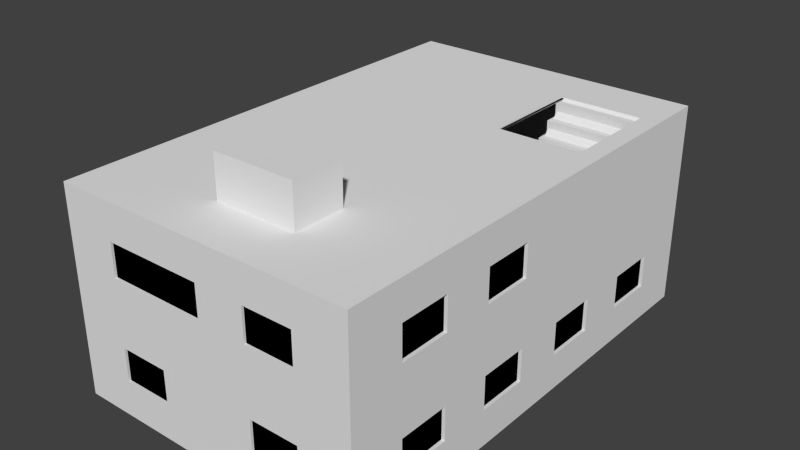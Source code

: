 # Source: budynek.blend  (saved by Blender 2.69.0; exported with 4.5.12 LTS)
import bpy
from mathutils import Matrix  # noqa: F401  (used for matrix-valued properties, if any)

bpy.ops.wm.read_factory_settings(use_empty=True)
scene = bpy.context.scene
scene.name = 'Scene'

# ---- collections
col_collection_1 = bpy.data.collections.new('Collection 1'); scene.collection.children.link(col_collection_1)
col_collection_3 = bpy.data.collections.new('Collection 3'); scene.collection.children.link(col_collection_3)

# ---- world
world_world = bpy.data.worlds.new('World'); scene.world = world_world
world_world.color = (0.05088, 0.05088, 0.05088)
world_world.use_sun_shadow = False
world_world.sun_shadow_jitter_overblur = 0.0
world_world.cycles.sampling_method = 'MANUAL'
world_world.cycles.sample_map_resolution = 256

# ---- meshes
me_cube_004 = bpy.data.meshes.new('Cube.004')
me_cube_004.from_pydata([(6.0, 3.111, 5.181), (3.712, 3.111, 5.181), (6.0, 1.556, 5.181), (3.712, 1.556, 5.181), (6.0, 3.111, 6.47), (3.712, 3.111, 6.47), (6.0, 1.556, 6.47), (3.712, 1.556, 6.47), (-1.192e-07, 1.788e-07, 2.124), (9.0, 0.0, 2.124), (9.0, 14.0, 2.124), (9.0, 12.44, 2.124), (9.0, 10.89, 2.124), (9.0, 7.778, 2.124), (9.0, 6.222, 2.124), (9.0, 4.667, 2.124), (9.0, 3.111, 2.124), (9.0, 1.556, 2.124), (-6.623e-08, 1.556, 2.124), (7.5, 1.556, 2.124), (3.974e-08, 4.667, 2.124), (9.272e-08, 6.222, 2.124), (1.457e-07, 7.778, 2.124), (1.987e-07, 9.333, 2.124), (2.517e-07, 10.89, 2.124), (7.5, 2.98e-08, 2.124), (6.0, 5.96e-08, 2.124), (4.5, 8.941e-08, 2.124), (3.0, 1.192e-07, 2.124), (1.5, 1.49e-07, 2.124), (7.5, 14.0, 2.124), (6.0, 14.0, 2.124), (1.5, 1.556, 2.124), (1.5, 3.111, 2.124), (1.5, 4.667, 2.124), (1.5, 6.222, 2.124), (1.5, 7.778, 2.124), (1.5, 9.333, 2.124), (1.5, 10.89, 2.124), (3.0, 1.556, 2.124), (3.0, 3.111, 2.124), (3.0, 4.667, 2.124), (3.0, 6.222, 2.124), (3.0, 7.778, 2.124), (3.0, 9.333, 2.124), (3.0, 10.89, 2.124), (9.0, 9.333, 2.124), (1.192e-07, 3.111, 2.124), (7.5, 12.44, 2.124), (6.0, 12.44, 2.124), (4.5, 10.89, 2.124), (7.5, 3.111, 2.124), (7.5, 4.667, 2.124), (7.5, 6.222, 2.124), (7.5, 7.778, 2.124), (7.5, 9.333, 2.124), (7.5, 10.89, 2.124), (4.5, 9.333, 2.124), (4.5, 7.778, 2.124), (6.0, 10.89, 2.124), (6.0, 9.333, 2.124), (6.0, 7.778, 2.124), (4.5, 6.222, 2.124), (6.0, 6.222, 2.124), (4.5, 4.667, 2.124), (6.0, 4.667, 2.124), (4.5, 3.111, 2.124), (6.0, 3.111, 2.124), (4.5, 1.556, 2.124), (6.0, 1.556, 2.124), (-1.192e-07, 1.788e-07, 1.887), (9.0, 0.0, 1.887), (9.0, 14.0, 1.887), (9.0, 12.44, 1.887), (9.0, 10.89, 1.887), (9.0, 7.778, 1.887), (9.0, 6.222, 1.887), (9.0, 4.667, 1.887), (9.0, 3.111, 1.887), (9.0, 1.556, 1.887), (-6.623e-08, 1.556, 1.887), (7.5, 1.556, 1.887), (3.974e-08, 4.667, 1.887), (9.272e-08, 6.222, 1.887), (1.457e-07, 7.778, 1.887), (1.987e-07, 9.333, 1.887), (2.517e-07, 10.89, 1.887), (7.5, 2.98e-08, 1.887), (6.0, 5.96e-08, 1.887), (4.5, 8.941e-08, 1.887), (3.0, 1.192e-07, 1.887), (1.5, 1.49e-07, 1.887), (7.5, 14.0, 1.887), (6.0, 14.0, 1.887), (1.5, 1.556, 1.887), (1.5, 3.111, 1.887), (1.5, 4.667, 1.887), (1.5, 6.222, 1.887), (1.5, 7.778, 1.887), (1.5, 9.333, 1.887), (1.5, 10.89, 1.887), (3.0, 1.556, 1.887), (3.0, 3.111, 1.887), (3.0, 4.667, 1.887), (3.0, 6.222, 1.887), (3.0, 7.778, 1.887), (3.0, 9.333, 1.887), (3.0, 10.89, 1.887), (9.0, 9.333, 1.887), (1.192e-07, 3.111, 1.887), (7.5, 12.44, 1.887), (6.0, 12.44, 1.887), (4.5, 10.89, 1.887), (7.5, 3.111, 1.887), (7.5, 4.667, 1.887), (7.5, 6.222, 1.887), (7.5, 7.778, 1.887), (7.5, 9.333, 1.887), (7.5, 10.89, 1.887), (4.5, 9.333, 1.887), (4.5, 7.778, 1.887), (6.0, 10.89, 1.887), (6.0, 9.333, 1.887), (6.0, 7.778, 1.887), (4.5, 6.222, 1.887), (6.0, 6.222, 1.887), (4.5, 4.667, 1.887), (6.0, 4.667, 1.887), (4.5, 3.111, 1.887), (6.0, 3.111, 1.887), (4.5, 1.556, 1.887), (6.0, 1.556, 1.887), (7.556, 12.13, 4.724), (6.0, 12.13, 4.724), (9.0, 12.13, 4.724), (7.556, 11.73, 4.724), (6.0, 11.73, 4.724), (9.0, 11.73, 4.724), (7.556, 11.73, 4.324), (6.0, 11.73, 4.324), (9.0, 11.73, 4.324), (7.556, 11.33, 4.324), (6.0, 11.33, 4.324), (9.0, 11.33, 4.324), (7.556, 11.33, 3.924), (6.0, 11.33, 3.924), (9.0, 11.33, 3.924), (7.556, 10.93, 3.924), (6.0, 10.93, 3.924), (9.0, 10.93, 3.924), (9.0, 10.93, 3.524), (7.556, 10.93, 3.524), (6.0, 10.93, 3.524), (7.556, 10.53, 3.524), (6.0, 10.53, 3.524), (9.0, 10.53, 3.524), (7.556, 10.53, 3.124), (6.0, 10.53, 3.124), (9.0, 10.53, 3.124), (7.556, 10.13, 3.124), (6.0, 10.13, 3.124), (9.0, 10.13, 3.124), (7.556, 10.13, 2.724), (6.0, 10.13, 2.724), (9.0, 10.13, 2.724), (7.556, 9.733, 2.724), (6.0, 9.733, 2.724), (9.0, 9.733, 2.724), (7.556, 9.733, 2.324), (6.0, 9.733, 2.324), (9.0, 9.733, 2.324), (9.0, 12.13, 5.124), (6.0, 12.13, 5.124), (7.556, 12.13, 5.124), (7.556, 9.333, 2.324), (6.0, 9.333, 2.324), (9.0, 9.333, 2.324), (7.556, 9.333, 2.124), (6.0, 9.333, 2.124), (9.0, 9.333, 2.124), (6.0, 9.733, 2.124), (6.0, 10.13, 2.324), (6.0, 10.53, 2.724), (6.0, 10.93, 3.124), (6.0, 11.33, 3.524), (6.0, 11.73, 3.924), (6.0, 12.13, 4.324), (6.0, 12.13, 3.924), (6.0, 11.73, 3.524), (6.0, 11.33, 3.124), (6.0, 10.93, 2.724), (6.0, 10.53, 2.324), (6.0, 10.13, 2.124), (6.0, 10.53, 2.124), (6.0, 10.93, 2.324), (6.0, 11.33, 2.724), (6.0, 11.73, 3.124), (6.0, 12.13, 3.524), (6.0, 12.13, 3.124), (6.0, 11.73, 2.724), (6.0, 11.33, 2.324), (6.0, 10.93, 2.124), (6.0, 11.33, 2.124), (6.0, 11.73, 2.324), (6.0, 12.13, 2.724), (6.0, 12.13, 2.324), (6.0, 11.73, 2.124), (6.0, 12.13, 2.124), (6.0, 14.0, 2.324), (6.0, 14.0, 2.124), (6.0, 14.0, 2.724), (6.0, 14.0, 3.124), (6.0, 14.0, 3.524), (6.0, 14.0, 3.924), (6.0, 14.0, 4.324), (6.0, 14.0, 4.724), (9.0, 14.0, 5.124), (6.0, 14.0, 5.124), (7.556, 14.0, 5.124), (0.5, 12.44, 1.724), (0.5, 10.89, 1.724), (0.5, 14.0, 1.724), (0.9, 12.44, 1.724), (0.9, 10.89, 1.724), (0.9, 14.0, 1.724), (0.9, 12.44, 1.324), (0.9, 10.89, 1.324), (0.9, 14.0, 1.324), (1.3, 12.44, 1.324), (1.3, 10.89, 1.324), (1.3, 14.0, 1.324), (1.3, 12.44, 0.9236), (1.3, 10.89, 0.9236), (1.3, 14.0, 0.9236), (1.7, 12.44, 0.9236), (1.7, 10.89, 0.9236), (1.7, 14.0, 0.9236), (1.7, 14.0, 0.5236), (1.7, 12.44, 0.5236), (1.7, 10.89, 0.5236), (2.1, 12.44, 0.5236), (2.1, 10.89, 0.5236), (2.1, 14.0, 0.5236), (2.1, 12.44, 0.1236), (2.1, 10.89, 0.1236), (2.1, 14.0, 0.1236), (2.5, 12.44, 0.1236), (2.5, 10.89, 0.1236), (2.5, 14.0, 0.1236), (2.5, 12.44, -0.2764), (2.5, 10.89, -0.2764), (2.5, 14.0, -0.2764), (2.9, 12.44, -0.2764), (2.9, 10.89, -0.2764), (2.9, 14.0, -0.2764), (2.9, 12.44, -0.6764), (2.9, 10.89, -0.6764), (2.9, 14.0, -0.6764), (0.5, 14.0, 2.124), (0.5, 10.89, 2.124), (0.5, 12.44, 2.124), (3.3, 12.44, -0.6764), (3.3, 10.89, -0.6764), (3.3, 14.0, -0.6764), (3.3, 12.44, -0.8764), (3.3, 10.89, -0.8764), (3.3, 14.0, -0.8764), (2.9, 10.89, -0.8764), (2.5, 10.89, -0.6764), (2.1, 10.89, -0.2764), (1.7, 10.89, 0.1236), (1.3, 10.89, 0.5236), (0.9, 10.89, 0.9236), (0.5, 10.89, 1.324), (0.5, 10.89, 0.9236), (0.9, 10.89, 0.5236), (1.3, 10.89, 0.1236), (1.7, 10.89, -0.2764), (2.1, 10.89, -0.6764), (2.5, 10.89, -0.8764), (2.1, 10.89, -0.8764), (1.7, 10.89, -0.6764), (1.3, 10.89, -0.2764), (0.9, 10.89, 0.1236), (0.5, 10.89, 0.5236), (0.5, 10.89, 0.1236), (0.9, 10.89, -0.2764), (1.3, 10.89, -0.6764), (1.7, 10.89, -0.8764), (1.3, 10.89, -0.8764), (0.9, 10.89, -0.6764), (0.5, 10.89, -0.2764), (0.5, 10.89, -0.6764), (0.9, 10.89, -0.8764), (0.5, 10.89, -0.8764), (2.384e-07, 10.89, -0.6764), (2.384e-07, 10.89, -0.8764), (2.384e-07, 10.89, -0.2764), (2.384e-07, 10.89, 0.1236), (1.192e-07, 10.89, 0.5236), (3.576e-07, 10.89, 0.9236), (3.576e-07, 10.89, 1.324), (3.576e-07, 10.89, 1.724), (3.576e-07, 10.89, 2.124), (3.576e-07, 14.0, 2.124), (2.98e-07, 12.44, 2.124), (9.0, 14.0, -0.8764), (9.0, 0.0, -0.8764), (-1.192e-07, 1.788e-07, -0.8764), (3.576e-07, 14.0, -0.8764), (3.576e-07, 14.0, 2.124), (-1.192e-07, 1.788e-07, 2.124), (9.0, 0.0, 2.124), (9.0, 14.0, 2.124), (3.576e-07, 14.0, 5.124), (-1.192e-07, 1.788e-07, 5.124), (9.0, 0.0, 5.124), (9.0, 14.0, 5.124), (9.0, 12.44, -0.8764), (9.0, 10.89, -0.8764), (9.0, 9.333, -0.8764), (9.0, 7.778, -0.8764), (9.0, 6.222, -0.8764), (9.0, 4.667, -0.8764), (9.0, 3.111, -0.8764), (9.0, 1.556, -0.8764), (-6.623e-08, 1.556, -0.8764), (-1.325e-08, 3.111, -0.8764), (3.974e-08, 4.667, -0.8764), (9.272e-08, 6.222, -0.8764), (1.457e-07, 7.778, -0.8764), (1.987e-07, 9.333, -0.8764), (2.517e-07, 10.89, -0.8764), (3.046e-07, 12.44, -0.8764), (9.0, 12.44, 2.124), (9.0, 10.89, 2.124), (9.0, 7.778, 2.124), (9.0, 6.222, 2.124), (9.0, 4.667, 2.124), (9.0, 3.111, 2.124), (9.0, 1.556, 2.124), (-6.623e-08, 1.556, 2.124), (3.974e-08, 4.667, 2.124), (9.272e-08, 6.222, 2.124), (1.457e-07, 7.778, 2.124), (1.987e-07, 9.333, 2.124), (2.517e-07, 10.89, 2.124), (3.046e-07, 12.44, 2.124), (9.0, 12.44, 5.124), (9.0, 10.89, 5.124), (9.0, 9.333, 5.124), (9.0, 7.778, 5.124), (9.0, 6.222, 5.124), (9.0, 4.667, 5.124), (9.0, 3.111, 5.124), (9.0, 1.556, 5.124), (-6.623e-08, 1.556, 5.124), (-1.325e-08, 3.111, 5.124), (3.974e-08, 4.667, 5.124), (9.272e-08, 6.222, 5.124), (1.457e-07, 7.778, 5.124), (1.987e-07, 9.333, 5.124), (2.517e-07, 10.89, 5.124), (3.046e-07, 12.44, 5.124), (7.5, 14.0, -0.8764), (6.0, 14.0, -0.8764), (4.5, 14.0, -0.8764), (3.0, 14.0, -0.8764), (1.5, 14.0, -0.8764), (7.5, 2.98e-08, -0.8764), (6.0, 5.96e-08, -0.8764), (4.5, 8.941e-08, -0.8764), (3.0, 1.192e-07, -0.8764), (1.5, 1.49e-07, -0.8764), (7.5, 2.98e-08, 2.124), (6.0, 5.96e-08, 2.124), (4.5, 8.941e-08, 2.124), (3.0, 1.192e-07, 2.124), (1.5, 1.49e-07, 2.124), (7.5, 14.0, 2.124), (6.0, 14.0, 2.124), (4.5, 14.0, 2.124), (3.0, 14.0, 2.124), (1.5, 14.0, 2.124), (7.5, 2.98e-08, 5.124), (6.0, 5.96e-08, 5.124), (4.5, 8.941e-08, 5.124), (3.0, 1.192e-07, 5.124), (1.5, 1.49e-07, 5.124), (7.5, 14.0, 5.124), (6.0, 14.0, 5.124), (4.5, 14.0, 5.124), (3.0, 14.0, 5.124), (1.5, 14.0, 5.124), (1.5, 12.44, -0.8764), (3.0, 12.44, -0.8764), (4.5, 12.44, -0.8764), (6.0, 12.44, -0.8764), (7.5, 12.44, -0.8764), (1.5, 10.89, -0.8764), (3.0, 10.89, -0.8764), (4.5, 10.89, -0.8764), (6.0, 10.89, -0.8764), (7.5, 10.89, -0.8764), (1.5, 9.333, -0.8764), (3.0, 9.333, -0.8764), (4.5, 9.333, -0.8764), (6.0, 9.333, -0.8764), (7.5, 9.333, -0.8764), (1.5, 7.778, -0.8764), (3.0, 7.778, -0.8764), (4.5, 7.778, -0.8764), (6.0, 7.778, -0.8764), (7.5, 7.778, -0.8764), (1.5, 6.222, -0.8764), (3.0, 6.222, -0.8764), (4.5, 6.222, -0.8764), (6.0, 6.222, -0.8764), (7.5, 6.222, -0.8764), (1.5, 4.667, -0.8764), (3.0, 4.667, -0.8764), (4.5, 4.667, -0.8764), (6.0, 4.667, -0.8764), (7.5, 4.667, -0.8764), (1.5, 3.111, -0.8764), (3.0, 3.111, -0.8764), (4.5, 3.111, -0.8764), (6.0, 3.111, -0.8764), (7.5, 3.111, -0.8764), (1.5, 1.556, -0.8764), (3.0, 1.556, -0.8764), (4.5, 1.556, -0.8764), (6.0, 1.556, -0.8764), (7.5, 1.556, -0.8764), (7.5, 12.44, 5.124), (6.0, 12.44, 5.124), (4.5, 12.44, 5.124), (3.0, 12.44, 5.124), (1.5, 12.44, 5.124), (6.0, 10.89, 5.124), (4.5, 10.89, 5.124), (3.0, 10.89, 5.124), (1.5, 10.89, 5.124), (7.5, 9.333, 5.124), (6.0, 9.333, 5.124), (4.5, 9.333, 5.124), (3.0, 9.333, 5.124), (1.5, 9.333, 5.124), (7.5, 7.778, 5.124), (6.0, 7.778, 5.124), (4.5, 7.778, 5.124), (3.0, 7.778, 5.124), (1.5, 7.778, 5.124), (7.5, 6.222, 5.124), (6.0, 6.222, 5.124), (4.5, 6.222, 5.124), (3.0, 6.222, 5.124), (1.5, 6.222, 5.124), (7.5, 4.667, 5.124), (6.0, 4.667, 5.124), (4.5, 4.667, 5.124), (3.0, 4.667, 5.124), (1.5, 4.667, 5.124), (7.5, 3.111, 5.124), (6.0, 3.111, 5.124), (4.5, 3.111, 5.124), (3.0, 3.111, 5.124), (1.5, 3.111, 5.124), (7.5, 1.556, 5.124), (6.0, 1.556, 5.124), (4.5, 1.556, 5.124), (3.0, 1.556, 5.124), (1.5, 1.556, 5.124), (9.0, 14.0, 0.1236), (9.0, 14.0, 1.124), (-1.192e-07, 1.788e-07, 1.124), (-1.192e-07, 1.788e-07, 0.1236), (9.0, 0.0, 1.124), (9.0, 0.0, 0.1236), (3.576e-07, 14.0, 0.1236), (3.576e-07, 14.0, 1.124), (-6.623e-08, 1.556, 0.1236), (-6.623e-08, 1.556, 1.124), (-1.325e-08, 3.111, 0.1236), (-1.325e-08, 3.111, 1.124), (3.974e-08, 4.667, 0.1236), (3.974e-08, 4.667, 1.124), (9.272e-08, 6.222, 0.1236), (9.272e-08, 6.222, 1.124), (1.457e-07, 7.778, 0.1236), (1.457e-07, 7.778, 1.124), (1.987e-07, 9.333, 0.1236), (1.987e-07, 9.333, 1.124), (2.517e-07, 10.89, 0.1236), (2.517e-07, 10.89, 1.124), (3.046e-07, 12.44, 0.1236), (3.046e-07, 12.44, 1.124), (9.0, 12.44, 0.1236), (9.0, 12.44, 1.124), (9.0, 10.89, 0.1236), (9.0, 10.89, 1.124), (9.0, 9.333, 0.1236), (9.0, 9.333, 1.124), (9.0, 7.778, 0.1236), (9.0, 7.778, 1.124), (9.0, 6.222, 0.1236), (9.0, 6.222, 1.124), (9.0, 4.667, 0.1236), (9.0, 4.667, 1.124), (9.0, 3.111, 0.1236), (9.0, 3.111, 1.124), (9.0, 1.556, 0.1236), (9.0, 1.556, 1.124), (7.5, 2.98e-08, 0.1236), (7.5, 2.98e-08, 1.124), (6.0, 5.96e-08, 0.1236), (6.0, 5.96e-08, 1.124), (4.5, 8.941e-08, 0.1236), (4.5, 8.941e-08, 1.124), (3.0, 1.192e-07, 0.1236), (3.0, 1.192e-07, 1.124), (1.5, 1.49e-07, 0.1236), (1.5, 1.49e-07, 1.124), (1.5, 14.0, 0.1236), (1.5, 14.0, 1.124), (3.0, 14.0, 0.1236), (3.0, 14.0, 1.124), (4.5, 14.0, 0.1236), (4.5, 14.0, 1.124), (6.0, 14.0, 0.1236), (6.0, 14.0, 1.538), (7.5, 14.0, 0.1236), (7.5, 14.0, 1.538), (3.576e-07, 14.0, 4.124), (3.576e-07, 14.0, 3.124), (9.0, 14.0, 3.124), (9.0, 14.0, 4.124), (-1.192e-07, 1.788e-07, 4.124), (-1.192e-07, 1.788e-07, 3.124), (9.0, 0.0, 3.124), (9.0, 0.0, 4.124), (-6.623e-08, 1.556, 3.124), (-6.623e-08, 1.556, 4.124), (-1.325e-08, 3.111, 3.124), (-1.325e-08, 3.111, 4.124), (3.974e-08, 4.667, 3.124), (3.974e-08, 4.667, 4.124), (9.272e-08, 6.222, 3.124), (9.272e-08, 6.222, 4.124), (1.457e-07, 7.778, 3.124), (1.457e-07, 7.778, 4.124), (1.987e-07, 9.333, 3.124), (1.987e-07, 9.333, 4.124), (2.517e-07, 10.89, 3.124), (2.517e-07, 10.89, 4.124), (3.046e-07, 12.44, 3.124), (3.046e-07, 12.44, 4.124), (9.0, 12.44, 3.124), (9.0, 12.44, 4.124), (9.0, 10.89, 3.124), (9.0, 10.89, 4.124), (9.0, 9.333, 3.124), (9.0, 9.333, 4.124), (9.0, 7.778, 3.124), (9.0, 7.778, 4.124), (9.0, 6.222, 3.124), (9.0, 6.222, 4.124), (9.0, 4.667, 3.124), (9.0, 4.667, 4.124), (9.0, 3.111, 3.124), (9.0, 3.111, 4.124), (9.0, 1.556, 3.124), (9.0, 1.556, 4.124), (1.5, 14.0, 3.124), (1.5, 14.0, 4.124), (3.0, 14.0, 3.124), (3.0, 14.0, 4.124), (4.5, 14.0, 3.124), (4.5, 14.0, 4.124), (6.0, 14.0, 3.124), (6.0, 14.0, 4.124), (7.5, 14.0, 3.124), (7.5, 14.0, 4.124), (7.5, 2.98e-08, 3.124), (7.5, 2.98e-08, 4.124), (6.0, 5.96e-08, 3.124), (6.0, 5.96e-08, 4.124), (4.5, 8.941e-08, 3.124), (4.5, 8.941e-08, 4.124), (3.0, 1.192e-07, 3.124), (3.0, 1.192e-07, 4.124), (1.5, 1.49e-07, 3.124), (1.5, 1.49e-07, 4.124), (0.5, 12.44, 2.124), (0.5, 10.89, 2.124), (9.0, 9.333, 2.124), (1.192e-07, 3.111, 2.124), (0.5, 14.0, 2.124), (8.524, 12.44, -0.8764), (8.524, 10.89, -0.8764), (8.524, 9.333, -0.8764), (8.524, 7.778, -0.8764), (8.524, 6.222, -0.8764), (8.524, 4.667, -0.8764), (8.524, 3.111, -0.8764), (8.524, 1.556, -0.8764), (8.524, 14.0, -0.8764), (8.524, 9.464e-09, -0.8764), (8.524, 9.464e-09, 2.124), (8.524, 14.0, 2.124), (8.524, 9.464e-09, 5.124), (8.524, 14.0, 5.124), (8.524, 12.44, 5.124), (8.524, 9.333, 5.124), (8.524, 7.778, 5.124), (8.524, 6.222, 5.124), (8.524, 4.667, 5.124), (8.524, 3.111, 5.124), (8.524, 1.556, 5.124), (8.524, 14.0, 0.1236), (8.524, 14.0, 1.124), (8.524, 9.464e-09, 0.1236), (8.524, 9.464e-09, 1.124), (8.524, 14.0, 3.124), (8.524, 14.0, 4.124), (8.524, 9.464e-09, 3.124), (8.524, 9.464e-09, 4.124), (8.524, 10.89, 5.124), (0.5, 14.0, -0.8764), (0.5, 1.684e-07, -0.8764), (0.5, 1.684e-07, 2.124), (0.5, 1.684e-07, 5.124), (0.5, 14.0, 5.124), (0.5, 12.44, 5.124), (0.5, 10.89, 5.124), (0.5, 9.333, 5.124), (0.5, 7.778, 5.124), (0.5, 6.222, 5.124), (0.5, 4.667, 5.124), (0.5, 3.111, 5.124), (0.5, 1.556, 5.124), (0.5, 12.44, -0.8764), (0.5, 10.89, -0.8764), (0.5, 9.333, -0.8764), (0.5, 7.778, -0.8764), (0.5, 6.222, -0.8764), (0.5, 4.667, -0.8764), (0.5, 3.111, -0.8764), (0.5, 1.556, -0.8764), (0.5, 1.684e-07, 0.1236), (0.5, 1.684e-07, 1.124), (0.5, 14.0, 0.1236), (0.5, 14.0, 1.124), (0.5, 1.684e-07, 3.124), (0.5, 1.684e-07, 4.124), (0.5, 14.0, 3.124), (0.5, 14.0, 4.124), (9.1, 14.1, -0.9764), (9.1, -0.1, -0.9764), (-0.1, -0.1, -0.9764), (-0.1, 14.1, -0.9764), (-0.1, 14.1, 2.124), (-0.1, -0.1, 2.124), (9.1, -0.1, 2.124), (9.1, 14.1, 2.124), (-0.1, 14.1, 5.224), (-0.1, -0.1, 5.224), (9.1, -0.1, 5.224), (9.1, 14.1, 5.224), (9.1, 12.44, -0.9764), (9.1, 10.89, -0.9764), (9.1, 9.333, -0.9764), (9.1, 7.778, -0.9764), (9.1, 6.222, -0.9764), (9.1, 4.667, -0.9764), (9.1, 3.111, -0.9764), (9.1, 1.556, -0.9764), (-0.1, 1.556, -0.9764), (-0.1, 3.111, -0.9764), (-0.1, 4.667, -0.9764), (-0.1, 6.222, -0.9764), (-0.1, 7.778, -0.9764), (-0.1, 9.333, -0.9764), (-0.1, 10.89, -0.9764), (-0.1, 12.44, -0.9764), (9.1, 12.44, 2.124), (9.1, 10.89, 2.124), (9.1, 7.778, 2.124), (9.1, 6.222, 2.124), (9.1, 4.667, 2.124), (9.1, 3.111, 2.124), (9.1, 1.556, 2.124), (-0.1, 1.556, 2.124), (-0.1, 4.667, 2.124), (-0.1, 6.222, 2.124), (-0.1, 7.778, 2.124), (-0.1, 9.333, 2.124), (-0.1, 10.89, 2.124), (-0.1, 12.44, 2.124), (9.1, 12.44, 5.224), (9.1, 10.89, 5.224), (9.1, 9.333, 5.224), (9.1, 7.778, 5.224), (9.1, 6.222, 5.224), (9.1, 4.667, 5.224), (9.1, 3.111, 5.224), (9.1, 1.556, 5.224), (-0.1, 1.556, 5.224), (-0.1, 3.111, 5.224), (-0.1, 4.667, 5.224), (-0.1, 6.222, 5.224), (-0.1, 7.778, 5.224), (-0.1, 9.333, 5.224), (-0.1, 10.89, 5.224), (-0.1, 12.44, 5.224), (7.5, 14.1, -0.9764), (6.0, 14.1, -0.9764), (4.5, 14.1, -0.9764), (3.0, 14.1, -0.9764), (1.5, 14.1, -0.9764), (7.5, -0.1, -0.9764), (6.0, -0.1, -0.9764), (4.5, -0.1, -0.9764), (3.0, -0.1, -0.9764), (1.5, -0.1, -0.9764), (7.5, -0.1, 2.124), (6.0, -0.1, 2.124), (4.5, -0.1, 2.124), (3.0, -0.1, 2.124), (1.5, -0.1, 2.124), (7.5, 14.1, 2.124), (6.0, 14.1, 2.124), (4.5, 14.1, 2.124), (3.0, 14.1, 2.124), (1.5, 14.1, 2.124), (7.5, -0.1, 5.224), (6.0, -0.1, 5.224), (4.5, -0.1, 5.224), (3.0, -0.1, 5.224), (1.5, -0.1, 5.224), (7.5, 14.1, 5.224), (6.0, 14.1, 5.224), (4.5, 14.1, 5.224), (3.0, 14.1, 5.224), (1.5, 14.1, 5.224), (7.5, 12.44, 5.224), (6.0, 12.44, 5.224), (4.5, 12.44, 5.224), (3.0, 12.44, 5.224), (1.5, 12.44, 5.224), (6.0, 10.89, 5.224), (4.5, 10.89, 5.224), (3.0, 10.89, 5.224), (1.5, 10.89, 5.224), (7.5, 9.333, 5.224), (6.0, 9.333, 5.224), (4.5, 9.333, 5.224), (3.0, 9.333, 5.224), (1.5, 9.333, 5.224), (7.5, 7.778, 5.224), (6.0, 7.778, 5.224), (4.5, 7.778, 5.224), (3.0, 7.778, 5.224), (1.5, 7.778, 5.224), (7.5, 6.222, 5.224), (6.0, 6.222, 5.224), (4.5, 6.222, 5.224), (3.0, 6.222, 5.224), (1.5, 6.222, 5.224), (7.5, 4.667, 5.224), (6.0, 4.667, 5.224), (4.5, 4.667, 5.224), (3.0, 4.667, 5.224), (1.5, 4.667, 5.224), (7.5, 3.111, 5.224), (6.0, 3.111, 5.224), (4.5, 3.111, 5.224), (3.0, 3.111, 5.224), (1.5, 3.111, 5.224), (7.5, 1.556, 5.224), (6.0, 1.556, 5.224), (4.5, 1.556, 5.224), (3.0, 1.556, 5.224), (1.5, 1.556, 5.224), (9.1, 14.1, 0.1236), (9.1, 14.1, 1.124), (-0.1, -0.1, 1.124), (-0.1, -0.1, 0.1236), (9.1, -0.1, 1.124), (9.1, -0.1, 0.1236), (-0.1, 14.1, 0.1236), (-0.1, 14.1, 1.124), (-0.1, 1.556, 0.1236), (-0.1, 1.556, 1.124), (-0.1, 3.111, 0.1236), (-0.1, 3.111, 1.124), (-0.1, 4.667, 0.1236), (-0.1, 4.667, 1.124), (-0.1, 6.222, 0.1236), (-0.1, 6.222, 1.124), (-0.1, 7.778, 0.1236), (-0.1, 7.778, 1.124), (-0.1, 9.333, 0.1236), (-0.1, 9.333, 1.124), (-0.1, 10.89, 0.1236), (-0.1, 10.89, 1.124), (-0.1, 12.44, 0.1236), (-0.1, 12.44, 1.124), (9.1, 12.44, 0.1236), (9.1, 12.44, 1.124), (9.1, 10.89, 0.1236), (9.1, 10.89, 1.124), (9.1, 9.333, 0.1236), (9.1, 9.333, 1.124), (9.1, 7.778, 0.1236), (9.1, 7.778, 1.124), (9.1, 6.222, 0.1236), (9.1, 6.222, 1.124), (9.1, 4.667, 0.1236), (9.1, 4.667, 1.124), (9.1, 3.111, 0.1236), (9.1, 3.111, 1.124), (9.1, 1.556, 0.1236), (9.1, 1.556, 1.124), (7.5, -0.1, 0.1236), (7.5, -0.1, 1.124), (6.0, -0.1, 0.1236), (6.0, -0.1, 1.124), (4.5, -0.1, 0.1236), (4.5, -0.1, 1.124), (3.0, -0.1, 0.1236), (3.0, -0.1, 1.124), (1.5, -0.1, 0.1236), (1.5, -0.1, 1.124), (1.5, 14.1, 0.1236), (1.5, 14.1, 1.124), (3.0, 14.1, 0.1236), (3.0, 14.1, 1.124), (4.5, 14.1, 0.1236), (4.5, 14.1, 1.124), (6.0, 14.1, 0.1236), (6.0, 14.1, 1.538), (7.5, 14.1, 0.1236), (7.5, 14.1, 1.538), (-0.1, 14.1, 4.124), (-0.1, 14.1, 3.124), (9.1, 14.1, 3.124), (9.1, 14.1, 4.124), (-0.1, -0.1, 4.124), (-0.1, -0.1, 3.124), (9.1, -0.1, 3.124), (9.1, -0.1, 4.124), (-0.1, 1.556, 3.124), (-0.1, 1.556, 4.124), (-0.1, 3.111, 3.124), (-0.1, 3.111, 4.124), (-0.1, 4.667, 3.124), (-0.1, 4.667, 4.124), (-0.1, 6.222, 3.124), (-0.1, 6.222, 4.124), (-0.1, 7.778, 3.124), (-0.1, 7.778, 4.124), (-0.1, 9.333, 3.124), (-0.1, 9.333, 4.124), (-0.1, 10.89, 3.124), (-0.1, 10.89, 4.124), (-0.1, 12.44, 3.124), (-0.1, 12.44, 4.124), (9.1, 12.44, 3.124), (9.1, 12.44, 4.124), (9.1, 10.89, 3.124), (9.1, 10.89, 4.124), (9.1, 9.333, 3.124), (9.1, 9.333, 4.124), (9.1, 7.778, 3.124), (9.1, 7.778, 4.124), (9.1, 6.222, 3.124), (9.1, 6.222, 4.124), (9.1, 4.667, 3.124), (9.1, 4.667, 4.124), (9.1, 3.111, 3.124), (9.1, 3.111, 4.124), (9.1, 1.556, 3.124), (9.1, 1.556, 4.124), (1.5, 14.1, 3.124), (1.5, 14.1, 4.124), (3.0, 14.1, 3.124), (3.0, 14.1, 4.124), (4.5, 14.1, 3.124), (4.5, 14.1, 4.124), (6.0, 14.1, 3.124), (6.0, 14.1, 4.124), (7.5, 14.1, 3.124), (7.5, 14.1, 4.124), (7.5, -0.1, 3.124), (7.5, -0.1, 4.124), (6.0, -0.1, 3.124), (6.0, -0.1, 4.124), (4.5, -0.1, 3.124), (4.5, -0.1, 4.124), (3.0, -0.1, 3.124), (3.0, -0.1, 4.124), (1.5, -0.1, 3.124), (1.5, -0.1, 4.124), (0.5, 12.44, 2.124), (0.5, 10.89, 2.124), (9.1, 9.333, 2.124), (-0.1, 3.111, 2.124), (0.5, 14.1, 2.124), (8.524, 14.1, -0.9764), (8.524, -0.1, -0.9764), (8.524, -0.1, 2.124), (8.524, 14.1, 2.124), (8.524, -0.1, 5.224), (8.524, 14.1, 5.224), (8.524, 12.44, 5.224), (8.524, 9.333, 5.224), (8.524, 7.778, 5.224), (8.524, 6.222, 5.224), (8.524, 4.667, 5.224), (8.524, 3.111, 5.224), (8.524, 1.556, 5.224), (8.524, 14.1, 0.1236), (8.524, 14.1, 1.124), (8.524, -0.1, 0.1236), (8.524, -0.1, 1.124), (8.524, 14.1, 3.124), (8.524, 14.1, 4.124), (8.524, -0.1, 3.124), (8.524, -0.1, 4.124), (8.524, 10.89, 5.224), (0.5, 14.1, -0.9764), (0.5, -0.1, -0.9764), (0.5, -0.1, 2.124), (0.5, -0.1, 5.224), (0.5, 14.1, 5.224), (0.5, 12.44, 5.224), (0.5, 10.89, 5.224), (0.5, 9.333, 5.224), (0.5, 7.778, 5.224), (0.5, 6.222, 5.224), (0.5, 4.667, 5.224), (0.5, 3.111, 5.224), (0.5, 1.556, 5.224), (0.5, -0.1, 0.1236), (0.5, -0.1, 1.124), (0.5, 14.1, 0.1236), (0.5, 14.1, 1.124), (0.5, -0.1, 3.124), (0.5, -0.1, 4.124), (0.5, 14.1, 3.124), (0.5, 14.1, 4.124), (-0.1, -0.1, -0.8764), (9.1, -0.1, -0.8764), (9.1, 14.1, -0.8764), (-0.1, 14.1, -0.8764), (-0.1, 1.556, -0.8764), (-0.1, 3.111, -0.8764), (-0.1, 4.667, -0.8764), (-0.1, 6.222, -0.8764), (-0.1, 7.778, -0.8764), (-0.1, 9.333, -0.8764), (-0.1, 10.89, -0.8764), (-0.1, 12.44, -0.8764), (9.1, 12.44, -0.8764), (9.1, 10.89, -0.8764), (9.1, 9.333, -0.8764), (9.1, 7.778, -0.8764), (9.1, 6.222, -0.8764), (9.1, 4.667, -0.8764), (9.1, 3.111, -0.8764), (9.1, 1.556, -0.8764), (7.5, -0.1, -0.8764), (6.0, -0.1, -0.8764), (4.5, -0.1, -0.8764), (3.0, -0.1, -0.8764), (1.5, -0.1, -0.8764), (1.5, 14.1, -0.8764), (3.0, 14.1, -0.8764), (4.5, 14.1, -0.8764), (6.0, 14.1, -0.8764), (7.5, 14.1, -0.8764), (8.524, 14.1, -0.8764), (8.524, -0.1, -0.8764), (0.5, -0.1, -0.8764), (0.5, 14.1, -0.8764)], [(347, 593), (594, 346), (698, 904), (905, 697)], [(4, 5, 7, 6), (3, 7, 5, 1), (0, 4, 6, 2), (2, 6, 7, 3), (1, 5, 4, 0), (16, 51, 19, 17), (32, 29, 28, 39), (38, 37, 44, 45), (37, 36, 43, 44), (36, 35, 42, 43), (35, 34, 41, 42), (34, 33, 40, 41), (33, 32, 39, 40), (38, 24, 23, 37), (36, 37, 23, 22), (35, 36, 22, 21), (34, 35, 21, 20), (33, 34, 20, 47), (32, 33, 47, 18), (29, 32, 18, 8), (48, 11, 10, 30), (49, 48, 30, 31), (15, 52, 51, 16), (14, 53, 52, 15), (13, 54, 53, 14), (46, 55, 54, 13), (12, 56, 55, 46), (11, 48, 56, 12), (17, 19, 25, 9), (57, 50, 45, 44), (58, 57, 44, 43), (60, 59, 50, 57), (61, 60, 57, 58), (62, 58, 43, 42), (61, 58, 62, 63), (64, 62, 42, 41), (63, 62, 64, 65), (66, 64, 41, 40), (65, 64, 66, 67), (68, 66, 40, 39), (67, 66, 68, 69), (27, 68, 39, 28), (69, 68, 27, 26), (26, 25, 19, 69), (67, 69, 19, 51), (65, 67, 51, 52), (63, 65, 52, 53), (61, 63, 53, 54), (60, 61, 54, 55), (59, 60, 55, 56), (49, 59, 56, 48), (79, 81, 113, 78), (101, 90, 91, 94), (107, 106, 99, 100), (106, 105, 98, 99), (105, 104, 97, 98), (104, 103, 96, 97), (103, 102, 95, 96), (102, 101, 94, 95), (99, 85, 86, 100), (84, 85, 99, 98), (83, 84, 98, 97), (82, 83, 97, 96), (109, 82, 96, 95), (80, 109, 95, 94), (70, 80, 94, 91), (92, 72, 73, 110), (93, 92, 110, 111), (78, 113, 114, 77), (77, 114, 115, 76), (76, 115, 116, 75), (75, 116, 117, 108), (108, 117, 118, 74), (74, 118, 110, 73), (71, 87, 81, 79), (106, 107, 112, 119), (105, 106, 119, 120), (119, 112, 121, 122), (120, 119, 122, 123), (104, 105, 120, 124), (125, 124, 120, 123), (103, 104, 124, 126), (127, 126, 124, 125), (102, 103, 126, 128), (129, 128, 126, 127), (101, 102, 128, 130), (131, 130, 128, 129), (90, 101, 130, 89), (88, 89, 130, 131), (131, 81, 87, 88), (113, 81, 131, 129), (114, 113, 129, 127), (115, 114, 127, 125), (116, 115, 125, 123), (117, 116, 123, 122), (118, 117, 122, 121), (110, 118, 121, 111), (29, 8, 70, 91), (17, 9, 71, 79), (10, 11, 73, 72), (11, 12, 74, 73), (13, 14, 76, 75), (14, 15, 77, 76), (15, 16, 78, 77), (16, 17, 79, 78), (8, 18, 80, 70), (20, 21, 83, 82), (21, 22, 84, 83), (22, 23, 85, 84), (23, 24, 86, 85), (9, 25, 87, 71), (25, 26, 88, 87), (26, 27, 89, 88), (27, 28, 90, 89), (28, 29, 91, 90), (30, 10, 72, 92), (31, 30, 92, 93), (38, 45, 107, 100), (24, 38, 100, 86), (18, 47, 109, 80), (47, 20, 82, 109), (49, 31, 93, 111), (45, 50, 112, 107), (12, 46, 108, 74), (46, 13, 75, 108), (59, 49, 111, 121), (50, 59, 121, 112), (135, 138, 140, 137), (136, 139, 138, 135), (132, 135, 137, 134), (133, 136, 135, 132), (172, 133, 132, 173), (173, 132, 134, 171), (141, 144, 146, 143), (142, 145, 144, 141), (153, 156, 158, 155), (154, 157, 156, 153), (152, 154, 153, 151), (159, 162, 164, 161), (160, 163, 162, 159), (165, 168, 170, 167), (166, 169, 168, 165), (174, 177, 179, 176), (175, 178, 177, 174), (138, 141, 143, 140), (139, 142, 141, 138), (147, 151, 150, 149), (148, 152, 151, 147), (144, 147, 149, 146), (145, 148, 147, 144), (151, 153, 155, 150), (156, 159, 161, 158), (157, 160, 159, 156), (162, 165, 167, 164), (163, 166, 165, 162), (168, 174, 176, 170), (169, 175, 174, 168), (180, 178, 175, 169), (181, 169, 166, 163), (182, 163, 160, 157), (152, 183, 157, 154), (145, 184, 152, 148), (185, 145, 142, 139), (133, 186, 139, 136), (187, 185, 139, 186), (188, 184, 145, 185), (189, 183, 152, 184), (190, 182, 157, 183), (191, 181, 163, 182), (192, 180, 169, 181), (191, 193, 192, 181), (190, 194, 191, 182), (189, 195, 190, 183), (188, 196, 189, 184), (187, 197, 188, 185), (198, 196, 188, 197), (199, 195, 189, 196), (200, 194, 190, 195), (201, 193, 191, 194), (200, 202, 201, 194), (199, 203, 200, 195), (198, 204, 199, 196), (205, 203, 199, 204), (206, 202, 200, 203), (205, 207, 206, 203), (205, 208, 209, 207), (204, 210, 208, 205), (198, 211, 210, 204), (197, 212, 211, 198), (187, 213, 212, 197), (186, 214, 213, 187), (133, 215, 214, 186), (173, 218, 217, 172), (171, 216, 218, 173), (172, 217, 215, 133), (222, 225, 227, 224), (223, 226, 225, 222), (219, 222, 224, 221), (220, 223, 222, 219), (259, 220, 219, 260), (260, 219, 221, 258), (228, 231, 233, 230), (229, 232, 231, 228), (240, 243, 245, 242), (241, 244, 243, 240), (239, 241, 240, 238), (246, 249, 251, 248), (247, 250, 249, 246), (252, 255, 257, 254), (253, 256, 255, 252), (261, 264, 266, 263), (262, 265, 264, 261), (225, 228, 230, 227), (226, 229, 228, 225), (234, 238, 237, 236), (235, 239, 238, 234), (231, 234, 236, 233), (232, 235, 234, 231), (238, 240, 242, 237), (243, 246, 248, 245), (244, 247, 246, 243), (249, 252, 254, 251), (250, 253, 252, 249), (255, 261, 263, 257), (256, 262, 261, 255), (267, 265, 262, 256), (268, 256, 253, 250), (269, 250, 247, 244), (239, 270, 244, 241), (232, 271, 239, 235), (272, 232, 229, 226), (220, 273, 226, 223), (274, 272, 226, 273), (275, 271, 232, 272), (276, 270, 239, 271), (277, 269, 244, 270), (278, 268, 250, 269), (279, 267, 256, 268), (278, 280, 279, 268), (277, 281, 278, 269), (276, 282, 277, 270), (275, 283, 276, 271), (274, 284, 275, 272), (285, 283, 275, 284), (286, 282, 276, 283), (287, 281, 277, 282), (288, 280, 278, 281), (287, 289, 288, 281), (286, 290, 287, 282), (285, 291, 286, 283), (292, 290, 286, 291), (293, 289, 287, 290), (292, 294, 293, 290), (292, 295, 296, 294), (291, 297, 295, 292), (285, 298, 297, 291), (284, 299, 298, 285), (274, 300, 299, 284), (273, 301, 300, 274), (220, 302, 301, 273), (259, 303, 302, 220), (258, 304, 305, 260), (260, 305, 303, 259), (648, 326, 308, 629), (650, 475, 311, 630), (620, 474, 313, 609), (496, 480, 310, 347), (624, 536, 317, 611), (512, 477, 312, 340), (640, 631, 315, 356), (556, 533, 314, 363), (572, 540, 316, 355), (654, 537, 315, 631), (628, 309, 333, 641), (641, 333, 332, 642), (642, 332, 331, 643), (643, 331, 330, 644), (644, 330, 329, 645), (645, 329, 328, 646), (646, 328, 327, 647), (647, 327, 326, 648), (475, 482, 341, 311), (595, 336, 563, 561), (486, 488, 343, 342), (488, 490, 344, 343), (490, 492, 345, 344), (492, 494, 346, 345), (494, 496, 347, 346), (474, 498, 334, 313), (498, 500, 335, 334), (504, 506, 337, 336), (506, 508, 338, 337), (508, 510, 339, 338), (510, 512, 340, 339), (632, 633, 363, 314), (633, 634, 362, 363), (634, 635, 361, 362), (635, 636, 360, 361), (636, 637, 359, 360), (637, 638, 358, 359), (638, 639, 357, 358), (639, 640, 356, 357), (537, 542, 356, 315), (542, 544, 357, 356), (544, 546, 358, 357), (546, 548, 359, 358), (548, 550, 360, 359), (550, 552, 361, 360), (552, 554, 362, 361), (554, 556, 363, 362), (536, 558, 348, 317), (558, 560, 349, 348), (560, 562, 350, 349), (562, 564, 351, 350), (564, 566, 352, 351), (566, 568, 353, 352), (568, 570, 354, 353), (570, 572, 355, 354), (605, 433, 369, 607), (433, 432, 370, 369), (432, 431, 371, 370), (431, 430, 372, 371), (430, 429, 373, 372), (622, 514, 374, 608), (514, 516, 375, 374), (516, 518, 376, 375), (518, 520, 377, 376), (520, 522, 378, 377), (524, 526, 382, 383), (526, 528, 381, 382), (528, 530, 380, 381), (530, 532, 379, 380), (656, 574, 393, 632), (574, 576, 392, 393), (576, 578, 391, 392), (578, 580, 390, 391), (580, 582, 389, 390), (618, 610, 384, 468), (468, 384, 385, 469), (469, 385, 386, 470), (470, 386, 387, 471), (471, 387, 388, 472), (626, 584, 384, 610), (584, 586, 385, 384), (586, 588, 386, 385), (588, 590, 387, 386), (590, 592, 388, 387), (606, 364, 398, 598), (364, 365, 397, 398), (365, 366, 396, 397), (366, 367, 395, 396), (367, 368, 394, 395), (598, 398, 403, 599), (398, 397, 402, 403), (397, 396, 401, 402), (396, 395, 400, 401), (395, 394, 399, 400), (599, 403, 408, 600), (403, 402, 407, 408), (402, 401, 406, 407), (401, 400, 405, 406), (400, 399, 404, 405), (600, 408, 413, 601), (408, 407, 412, 413), (407, 406, 411, 412), (406, 405, 410, 411), (405, 404, 409, 410), (601, 413, 418, 602), (413, 412, 417, 418), (412, 411, 416, 417), (411, 410, 415, 416), (410, 409, 414, 415), (602, 418, 423, 603), (418, 417, 422, 423), (417, 416, 421, 422), (416, 415, 420, 421), (415, 414, 419, 420), (603, 423, 428, 604), (423, 422, 427, 428), (422, 421, 426, 427), (421, 420, 425, 426), (420, 419, 424, 425), (604, 428, 433, 605), (428, 427, 432, 433), (427, 426, 431, 432), (426, 425, 430, 431), (425, 424, 429, 430), (611, 612, 434, 389), (389, 434, 435, 390), (390, 435, 436, 391), (391, 436, 437, 392), (392, 437, 438, 393), (435, 439, 440, 436), (436, 440, 441, 437), (437, 441, 442, 438), (439, 444, 445, 440), (440, 445, 446, 441), (441, 446, 447, 442), (613, 614, 448, 443), (443, 448, 449, 444), (444, 449, 450, 445), (445, 450, 451, 446), (446, 451, 452, 447), (614, 615, 453, 448), (448, 453, 454, 449), (449, 454, 455, 450), (450, 455, 456, 451), (451, 456, 457, 452), (615, 616, 458, 453), (453, 458, 459, 454), (454, 459, 460, 455), (455, 460, 461, 456), (456, 461, 462, 457), (616, 617, 463, 458), (458, 463, 464, 459), (459, 464, 465, 460), (460, 465, 466, 461), (461, 466, 467, 462), (617, 618, 468, 463), (463, 468, 469, 464), (464, 469, 470, 465), (465, 470, 471, 466), (466, 471, 472, 467), (629, 308, 476, 649), (649, 476, 475, 650), (606, 306, 473, 619), (619, 473, 474, 620), (333, 309, 479, 495), (495, 479, 480, 496), (325, 307, 478, 511), (511, 478, 477, 512), (308, 326, 481, 476), (476, 481, 482, 475), (326, 327, 483, 481), (327, 328, 485, 483), (483, 485, 486, 484), (328, 329, 487, 485), (329, 330, 489, 487), (487, 489, 490, 488), (330, 331, 491, 489), (331, 332, 493, 491), (491, 493, 494, 492), (332, 333, 495, 493), (306, 318, 497, 473), (473, 497, 498, 474), (318, 319, 499, 497), (319, 320, 501, 499), (499, 501, 502, 500), (320, 321, 503, 501), (321, 322, 505, 503), (503, 505, 506, 504), (322, 323, 507, 505), (323, 324, 509, 507), (507, 509, 510, 508), (324, 325, 511, 509), (623, 535, 536, 624), (607, 369, 513, 621), (621, 513, 514, 622), (369, 370, 515, 513), (609, 313, 535, 623), (370, 371, 517, 515), (371, 372, 519, 517), (517, 519, 520, 518), (372, 373, 521, 519), (628, 368, 523, 651), (651, 523, 524, 652), (368, 367, 525, 523), (523, 525, 526, 524), (367, 366, 527, 525), (525, 527, 528, 526), (366, 365, 529, 527), (527, 529, 530, 528), (516, 515, 517, 518), (347, 310, 534, 555), (555, 534, 533, 556), (340, 312, 539, 571), (571, 539, 540, 572), (630, 311, 538, 653), (653, 538, 537, 654), (311, 341, 541, 538), (538, 541, 542, 537), (335, 595, 561, 559), (502, 504, 336, 595), (543, 545, 546, 544), (342, 343, 547, 545), (343, 344, 549, 547), (547, 549, 550, 548), (344, 345, 551, 549), (345, 346, 553, 551), (551, 553, 554, 552), (346, 347, 555, 553), (313, 334, 557, 535), (535, 557, 558, 536), (334, 335, 559, 557), (557, 559, 560, 558), (559, 561, 562, 560), (561, 563, 564, 562), (336, 337, 565, 563), (563, 565, 566, 564), (337, 338, 567, 565), (338, 339, 569, 567), (567, 569, 570, 568), (339, 340, 571, 569), (655, 573, 574, 656), (383, 382, 575, 573), (573, 575, 576, 574), (382, 381, 577, 575), (575, 577, 578, 576), (381, 380, 579, 577), (577, 579, 580, 578), (380, 379, 581, 579), (579, 581, 582, 580), (608, 374, 583, 625), (625, 583, 584, 626), (374, 375, 585, 583), (375, 376, 587, 585), (585, 587, 588, 586), (376, 377, 589, 587), (377, 378, 591, 589), (500, 502, 595, 335), (482, 484, 596, 341), (484, 486, 342, 596), (341, 596, 543, 541), (596, 342, 545, 543), (494, 493, 495, 496), (532, 620, 609, 379), (582, 624, 611, 389), (325, 605, 607, 307), (477, 622, 608, 312), (355, 316, 610, 618), (540, 626, 610, 316), (306, 606, 598, 318), (318, 598, 599, 319), (319, 599, 600, 320), (320, 600, 601, 321), (321, 601, 602, 322), (322, 602, 603, 323), (323, 603, 604, 324), (324, 604, 605, 325), (317, 348, 612, 611), (350, 351, 614, 613), (351, 352, 615, 614), (352, 353, 616, 615), (353, 354, 617, 616), (354, 355, 618, 617), (364, 606, 619, 531), (531, 619, 620, 532), (581, 623, 624, 582), (307, 607, 621, 478), (478, 621, 622, 477), (379, 609, 623, 581), (312, 608, 625, 539), (539, 625, 626, 540), (349, 350, 613, 627), (348, 349, 627, 612), (429, 648, 629, 373), (522, 650, 630, 378), (472, 388, 631, 640), (592, 654, 631, 388), (368, 628, 641, 394), (394, 641, 642, 399), (399, 642, 643, 404), (404, 643, 644, 409), (409, 644, 645, 414), (414, 645, 646, 419), (419, 646, 647, 424), (424, 647, 648, 429), (393, 438, 633, 632), (438, 442, 634, 633), (442, 447, 635, 634), (447, 452, 636, 635), (452, 457, 637, 636), (457, 462, 638, 637), (462, 467, 639, 638), (467, 472, 640, 639), (533, 656, 632, 314), (373, 629, 649, 521), (521, 649, 650, 522), (309, 628, 651, 479), (479, 651, 652, 480), (378, 630, 653, 591), (591, 653, 654, 592), (534, 655, 656, 533), (652, 524, 383, 597), (597, 383, 573, 655), (480, 652, 597, 310), (310, 597, 655, 534), (933, 662, 786, 945), (912, 664, 785, 923), (698, 661, 791, 807), (914, 668, 847, 927), (691, 663, 788, 823), (707, 666, 934, 943), (714, 665, 844, 867), (706, 667, 851, 883), (934, 666, 848, 949), (662, 692, 793, 786), (872, 874, 687, 906), (693, 694, 799, 797), (694, 695, 801, 799), (695, 696, 803, 801), (696, 697, 805, 803), (697, 698, 807, 805), (664, 685, 809, 785), (685, 686, 811, 809), (687, 688, 817, 815), (688, 689, 819, 817), (689, 690, 821, 819), (690, 691, 823, 821), (665, 714, 936, 935), (714, 713, 937, 936), (713, 712, 938, 937), (712, 711, 939, 938), (711, 710, 940, 939), (710, 709, 941, 940), (709, 708, 942, 941), (708, 707, 943, 942), (666, 707, 853, 848), (707, 708, 855, 853), (708, 709, 857, 855), (709, 710, 859, 857), (710, 711, 861, 859), (711, 712, 863, 861), (712, 713, 865, 863), (713, 714, 867, 865), (668, 699, 869, 847), (699, 700, 871, 869), (700, 701, 873, 871), (701, 702, 875, 873), (702, 703, 877, 875), (703, 704, 879, 877), (704, 705, 881, 879), (705, 706, 883, 881), (911, 725, 825, 925), (725, 726, 827, 825), (726, 727, 829, 827), (727, 728, 831, 829), (728, 729, 833, 831), (734, 733, 837, 835), (733, 732, 839, 837), (732, 731, 841, 839), (731, 730, 843, 841), (935, 744, 885, 951), (744, 743, 887, 885), (743, 742, 889, 887), (742, 741, 891, 889), (741, 740, 893, 891), (779, 735, 913, 921), (780, 736, 735, 779), (781, 737, 736, 780), (782, 738, 737, 781), (783, 739, 738, 782), (913, 735, 895, 929), (735, 736, 897, 895), (736, 737, 899, 897), (737, 738, 901, 899), (738, 739, 903, 901), (740, 745, 915, 914), (741, 746, 745, 740), (742, 747, 746, 741), (743, 748, 747, 742), (744, 749, 748, 743), (747, 751, 750, 746), (748, 752, 751, 747), (749, 753, 752, 748), (751, 756, 755, 750), (752, 757, 756, 751), (753, 758, 757, 752), (754, 759, 917, 916), (755, 760, 759, 754), (756, 761, 760, 755), (757, 762, 761, 756), (758, 763, 762, 757), (759, 764, 918, 917), (760, 765, 764, 759), (761, 766, 765, 760), (762, 767, 766, 761), (763, 768, 767, 762), (764, 769, 919, 918), (765, 770, 769, 764), (766, 771, 770, 765), (767, 772, 771, 766), (768, 773, 772, 767), (769, 774, 920, 919), (770, 775, 774, 769), (771, 776, 775, 770), (772, 777, 776, 771), (773, 778, 777, 772), (774, 779, 921, 920), (775, 780, 779, 774), (776, 781, 780, 775), (777, 782, 781, 776), (778, 783, 782, 777), (984, 952, 659, 932), (945, 786, 787, 944), (982, 954, 657, 909), (923, 785, 784, 922), (963, 955, 660, 684), (807, 791, 790, 806), (971, 953, 658, 676), (823, 788, 789, 822), (952, 956, 677, 659), (786, 793, 792, 787), (956, 957, 678, 677), (957, 958, 679, 678), (795, 797, 796, 794), (958, 959, 680, 679), (959, 960, 681, 680), (799, 801, 800, 798), (960, 961, 682, 681), (961, 962, 683, 682), (803, 805, 804, 802), (962, 963, 684, 683), (954, 964, 669, 657), (785, 809, 808, 784), (964, 965, 670, 669), (965, 966, 671, 670), (811, 813, 812, 810), (966, 967, 672, 671), (967, 968, 673, 672), (815, 817, 816, 814), (968, 969, 674, 673), (969, 970, 675, 674), (819, 821, 820, 818), (970, 971, 676, 675), (927, 847, 846, 926), (983, 972, 720, 910), (925, 825, 824, 924), (972, 973, 721, 720), (926, 846, 664, 912), (973, 974, 722, 721), (974, 975, 723, 722), (829, 831, 830, 828), (975, 976, 724, 723), (985, 977, 719, 931), (947, 835, 834, 946), (977, 978, 718, 719), (835, 837, 836, 834), (978, 979, 717, 718), (837, 839, 838, 836), (979, 980, 716, 717), (839, 841, 840, 838), (980, 981, 715, 716), (829, 828, 826, 827), (866, 845, 661, 698), (867, 844, 845, 866), (882, 850, 663, 691), (883, 851, 850, 882), (948, 849, 662, 933), (949, 848, 849, 948), (849, 852, 692, 662), (848, 853, 852, 849), (870, 872, 906, 686), (906, 687, 815, 813), (855, 857, 856, 854), (856, 858, 694, 693), (858, 860, 695, 694), (859, 861, 860, 858), (860, 862, 696, 695), (862, 864, 697, 696), (863, 865, 864, 862), (864, 866, 698, 697), (846, 868, 685, 664), (847, 869, 868, 846), (868, 870, 686, 685), (869, 871, 870, 868), (871, 873, 872, 870), (873, 875, 874, 872), (874, 876, 688, 687), (875, 877, 876, 874), (876, 878, 689, 688), (878, 880, 690, 689), (879, 881, 880, 878), (880, 882, 691, 690), (951, 885, 884, 950), (884, 886, 733, 734), (885, 887, 886, 884), (886, 888, 732, 733), (887, 889, 888, 886), (888, 890, 731, 732), (889, 891, 890, 888), (890, 892, 730, 731), (891, 893, 892, 890), (928, 894, 725, 911), (929, 895, 894, 928), (894, 896, 726, 725), (896, 898, 727, 726), (897, 899, 898, 896), (898, 900, 728, 727), (900, 902, 729, 728), (686, 906, 813, 811), (692, 907, 795, 793), (907, 693, 797, 795), (852, 854, 907, 692), (854, 856, 693, 907), (807, 806, 804, 805), (730, 912, 923, 843), (740, 914, 927, 893), (663, 911, 925, 788), (921, 913, 667, 706), (667, 913, 929, 851), (914, 915, 699, 668), (916, 917, 702, 701), (917, 918, 703, 702), (918, 919, 704, 703), (919, 920, 705, 704), (920, 921, 706, 705), (981, 982, 909, 715), (843, 923, 922, 842), (893, 927, 926, 892), (953, 983, 910, 658), (788, 925, 924, 789), (892, 926, 912, 730), (850, 928, 911, 663), (851, 929, 928, 850), (930, 916, 701, 700), (915, 930, 700, 699), (729, 933, 945, 833), (943, 934, 739, 783), (739, 934, 949, 903), (935, 936, 749, 744), (936, 937, 753, 749), (937, 938, 758, 753), (938, 939, 763, 758), (939, 940, 768, 763), (940, 941, 773, 768), (941, 942, 778, 773), (942, 943, 783, 778), (665, 935, 951, 844), (976, 984, 932, 724), (833, 945, 944, 832), (955, 985, 931, 660), (791, 947, 946, 790), (902, 948, 933, 729), (903, 949, 948, 902), (844, 951, 950, 845), (908, 734, 835, 947), (950, 884, 734, 908), (661, 908, 947, 791), (845, 950, 908, 661), (435, 434, 745, 746), (443, 444, 755, 754), (439, 435, 746, 750), (444, 439, 750, 755), (482, 481, 792, 793), (483, 484, 795, 794), (486, 485, 796, 797), (487, 488, 799, 798), (490, 489, 800, 801), (491, 492, 803, 802), (498, 497, 808, 809), (499, 500, 811, 810), (502, 501, 812, 813), (503, 504, 815, 814), (506, 505, 816, 817), (507, 508, 819, 818), (510, 509, 820, 821), (511, 512, 823, 822), (514, 513, 824, 825), (515, 516, 827, 826), (520, 519, 830, 831), (521, 522, 833, 832), (481, 483, 794, 792), (484, 482, 793, 795), (485, 487, 798, 796), (488, 486, 797, 799), (489, 491, 802, 800), (492, 490, 801, 803), (497, 499, 810, 808), (500, 498, 809, 811), (501, 503, 814, 812), (504, 502, 813, 815), (505, 507, 818, 816), (508, 506, 817, 819), (509, 511, 822, 820), (512, 510, 821, 823), (513, 515, 826, 824), (516, 514, 825, 827), (519, 521, 832, 830), (522, 520, 831, 833), (542, 541, 852, 853), (543, 544, 855, 854), (546, 545, 856, 857), (547, 548, 859, 858), (550, 549, 860, 861), (551, 552, 863, 862), (554, 553, 864, 865), (555, 556, 867, 866), (566, 565, 876, 877), (567, 568, 879, 878), (570, 569, 880, 881), (571, 572, 883, 882), (584, 583, 894, 895), (585, 586, 897, 896), (588, 587, 898, 899), (591, 592, 903, 902), (541, 543, 854, 852), (544, 542, 853, 855), (545, 547, 858, 856), (548, 546, 857, 859), (549, 551, 862, 860), (552, 550, 861, 863), (553, 555, 866, 864), (556, 554, 865, 867), (565, 567, 878, 876), (568, 566, 877, 879), (569, 571, 882, 880), (572, 570, 881, 883), (583, 585, 896, 894), (586, 584, 895, 897), (587, 589, 900, 898), (590, 588, 899, 901), (589, 591, 902, 900), (592, 590, 901, 903), (434, 612, 915, 745), (613, 443, 754, 916), (612, 627, 930, 915), (627, 613, 916, 930), (944, 787, 952, 984), (922, 784, 954, 982), (806, 790, 955, 963), (822, 789, 953, 971), (787, 792, 956, 952), (792, 794, 957, 956), (794, 796, 958, 957), (796, 798, 959, 958), (798, 800, 960, 959), (800, 802, 961, 960), (802, 804, 962, 961), (804, 806, 963, 962), (784, 808, 964, 954), (808, 810, 965, 964), (810, 812, 966, 965), (812, 814, 967, 966), (814, 816, 968, 967), (816, 818, 969, 968), (818, 820, 970, 969), (820, 822, 971, 970), (924, 824, 972, 983), (824, 826, 973, 972), (826, 828, 974, 973), (828, 830, 975, 974), (830, 832, 976, 975), (946, 834, 977, 985), (834, 836, 978, 977), (836, 838, 979, 978), (838, 840, 980, 979), (842, 922, 982, 981), (789, 924, 983, 953), (832, 944, 984, 976), (790, 946, 985, 955), (842, 531, 532, 843), (843, 532, 530, 841), (841, 530, 529, 840), (840, 529, 365, 980), (980, 365, 364, 981), (981, 364, 531, 842)])
me_cube_004.use_remesh_preserve_volume = False
me_cube_004.use_remesh_preserve_attributes = False
me_cube_004.use_mirror_vertex_groups = False
me_cube_004.update()
me_plane_001 = bpy.data.meshes.new('Plane.001')
me_plane_001.from_pydata([(-7.988, -1.0, 0.0), (1.0, -1.0, 0.0), (-7.988, 13.04, 0.0), (1.0, 13.04, 0.0), (-1.926, 8.342, -2.068e-08), (0.5286, 8.342, -2.068e-08), (-1.926, 11.47, -2.068e-08), (0.5286, 11.47, -2.068e-08), (-7.988, -1.0, -6.053), (1.0, -1.0, -6.053), (-7.988, 13.03, -6.053), (1.0, 13.03, -6.053), (-7.988, -1.0, -3.037), (1.0, -1.0, -3.037), (-7.988, 9.9, -3.037), (1.0, 9.9, -3.037), (-7.988, 13.03, -3.644), (1.0, 13.03, -3.644), (-1.938, -1.0, -3.037), (-1.938, 9.9, -3.037), (-7.671, 9.9, -3.037), (-7.671, -1.0, -3.037), (-7.988, 13.04, -3.037), (1.0, 13.04, -3.037), (-1.938, 13.04, -3.037), (-7.671, 13.04, -3.037), (1.0, 8.358, -3.037), (-1.938, 8.358, -3.037), (1.0, 11.47, 0.0), (-1.938, 11.47, 0.0), (-1.938, 13.04, 0.0), (-4.711, 9.9, -6.053), (-4.711, 13.04, -6.053), (-7.988, 9.9, -6.053), (1.0, 13.03, -3.644), (-7.988, 13.03, -3.644), (-1.978, 13.03, -6.053), (-1.978, 13.03, -3.644), (-0.4888, 13.03, -6.053), (-0.4888, 13.03, -3.644), (-7.988, -1.0, 0.0), (1.0, -1.0, 0.0), (-7.988, 13.04, 0.0), (1.0, 13.04, 0.0), (-1.926, 8.342, -2.068e-08), (0.5286, 8.342, -2.068e-08), (-1.926, 11.47, -2.068e-08), (0.5286, 11.47, -2.068e-08), (-7.988, -1.0, -6.053), (1.0, -1.0, -6.053), (-7.988, 13.03, -6.053), (1.0, 13.03, -6.053), (-7.988, -1.0, -3.037), (1.0, -1.0, -3.037), (-7.988, 9.9, -3.037), (1.0, 9.9, -3.037), (-7.988, 13.03, -3.644), (1.0, 13.03, -3.644), (-1.938, -1.0, -3.037), (-1.938, 9.9, -3.037), (-7.671, 9.9, -3.037), (-7.671, -1.0, -3.037), (1.0, 13.04, -3.037), (-1.938, 13.04, -3.037), (-4.453, 0.5683, 1.297), (-4.453, 2.145, 1.297), (-1.936, 0.5683, 1.297), (-1.936, 2.145, 1.297), (-4.453, 0.5683, -0.01649), (-4.453, 2.145, -0.01649), (-1.936, 0.5683, -0.01649), (-1.936, 2.145, -0.01649), (1.0, 13.03, -3.644), (-7.988, 13.03, -3.644), (-1.978, 13.03, -6.053), (-1.978, 13.03, -3.644), (-0.4888, 13.03, -6.053)], [], [(2, 6, 7), (1, 3, 7), (0, 1, 5), (0, 4, 6), (9, 11, 38, 36, 10), (3, 1, 9), (2, 16, 10, 8), (2, 3, 34, 35), (13, 15, 19), (21, 18, 19), (21, 20, 14), (15, 23, 24), (20, 25, 22), (26, 28, 29), (20, 31, 32), (39, 17, 11, 38), (27, 29, 30), (31, 20, 14), (3, 2, 7), (5, 1, 7), (4, 0, 5), (2, 0, 6), (8, 9, 10), (11, 17, 3, 9), (0, 2, 8), (16, 37, 36, 10), (18, 13, 19), (20, 21, 19), (12, 21, 14), (19, 15, 24), (14, 20, 22), (27, 26, 29), (25, 20, 32), (9, 1, 8), (1, 0, 8), (24, 27, 30), (33, 31, 14), (42, 47, 46), (41, 47, 43), (40, 45, 41), (40, 46, 44), (49, 50, 74, 76, 51), (43, 49, 41), (42, 48, 50, 56), (42, 73, 72, 43), (53, 59, 55), (61, 59, 58), (61, 54, 60), (55, 63, 62), (65, 66, 67), (67, 70, 71), (66, 68, 70), (65, 71, 69), (64, 69, 68), (43, 47, 42), (45, 47, 41), (44, 45, 40), (42, 46, 40), (48, 50, 49), (51, 49, 43, 57), (40, 48, 42), (56, 50, 74, 75), (58, 59, 53), (60, 59, 61), (52, 54, 61), (59, 63, 55), (64, 66, 65), (66, 70, 67), (64, 68, 66), (67, 71, 65), (65, 69, 64), (49, 48, 41), (41, 48, 40)])
me_plane_001.use_remesh_preserve_volume = False
me_plane_001.use_remesh_preserve_attributes = False
me_plane_001.use_mirror_vertex_groups = False
me_plane_001.update()

# ---- objects
ob_building = bpy.data.objects.new('Building', me_cube_004)
ob_collider = bpy.data.objects.new('Collider', me_plane_001)

# ---- transforms, parenting, visibility, modifiers, constraints
ob_building.location = (0.0, 0.0, 0.9764)
ob_building.lock_rotations_4d = False
ob_building.empty_display_type = 'ARROWS'
ob_building.display_type = 'SOLID'
ob_building.lineart.crease_threshold = 0.0
ob_collider.parent = ob_building
ob_collider.matrix_parent_inverse = Matrix(((1.0, 0.0, 0.0, 0.0), (0.0, 1.0, 0.0, 0.0), (0.0, 0.0, 1.0, -0.9764), (0.0, 0.0, 0.0, 1.0)))
ob_collider.location = (7.991, 0.9732, 6.172)
ob_collider.lineart.crease_threshold = 0.0

# ---- collection membership
col_collection_1.objects.link(ob_building)
col_collection_3.objects.link(ob_collider)

# ---- scene / render settings (as saved in the file)
scene.frame_start = 1; scene.frame_end = 250; scene.frame_set(1)
scene.render.engine = 'BLENDER_EEVEE_NEXT'
scene.render.resolution_percentage = 50
scene.render.dither_intensity = 0.0
scene.cycles.feature_set = 'EXPERIMENTAL'
scene.cycles.use_denoising = False
scene.cycles.samples = 10
scene.cycles.sampling_pattern = 'TABULATED_SOBOL'
scene.cycles.light_sampling_threshold = 0.0
scene.cycles.use_adaptive_sampling = False
scene.cycles.use_light_tree = False
scene.cycles.blur_glossy = 0.0
scene.cycles.volume_bounces = 1
scene.cycles.pixel_filter_type = 'GAUSSIAN'
scene.cycles.sample_clamp_indirect = 0.0
scene.view_settings.view_transform = 'Standard'
bpy.context.view_layer.update()

# ---- added for rendering (the .blend has no active camera and no usable light): camera, sun
cam_auto = bpy.data.cameras.new('AutoCamera')
cam_auto.lens = 50.0
cam_auto.sensor_width = 36.0
cam_auto.clip_end = 1000.0
ob_auto_camera = bpy.data.objects.new('AutoCamera', cam_auto)
scene.collection.objects.link(ob_auto_camera)
ob_auto_camera.location = (21.6118, -13.5342, 17.4236)
ob_auto_camera.rotation_euler = (1.09748, -7.21219e-08, 0.694738)
scene.camera = ob_auto_camera
light_auto_sun = bpy.data.lights.new('AutoSun', 'SUN')
light_auto_sun.energy = 3.0
light_auto_sun.angle = 0.0523599
ob_auto_sun = bpy.data.objects.new('AutoSun', light_auto_sun)
scene.collection.objects.link(ob_auto_sun)
ob_auto_sun.rotation_euler = (0.872665, 0.174533, 0.523599)
bpy.context.view_layer.update()
